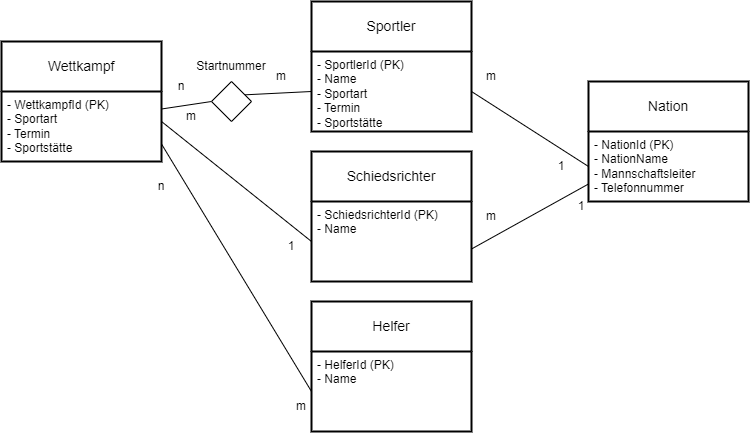

The diagram above was exported from draw.io. Its source (the exported page's mxGraphModel, read from the mxfile embedded in the PNG):
<mxGraphModel dx="422" dy="617" grid="1" gridSize="10" guides="1" tooltips="1" connect="1" arrows="1" fold="1" page="1" pageScale="1" pageWidth="827" pageHeight="1169" math="0" shadow="0">
  <root>
    <mxCell id="0" />
    <mxCell id="1" parent="0" />
    <mxCell id="5" value="Wettkampf" style="swimlane;childLayout=stackLayout;horizontal=1;startSize=50;horizontalStack=0;rounded=0;fontSize=14;fontStyle=0;strokeWidth=2;resizeParent=0;resizeLast=1;shadow=0;dashed=0;align=center;arcSize=4;whiteSpace=wrap;html=1;" parent="1" vertex="1">
      <mxGeometry x="80" y="240" width="160" height="120" as="geometry" />
    </mxCell>
    <mxCell id="6" value="- WettkampfId (PK)&lt;br&gt;- Sportart&lt;br&gt;- Termin&lt;br&gt;- Sportstätte" style="align=left;strokeColor=none;fillColor=none;spacingLeft=4;fontSize=12;verticalAlign=top;resizable=0;rotatable=0;part=1;html=1;" parent="5" vertex="1">
      <mxGeometry y="50" width="160" height="70" as="geometry" />
    </mxCell>
    <mxCell id="7" value="Sportler" style="swimlane;childLayout=stackLayout;horizontal=1;startSize=50;horizontalStack=0;rounded=0;fontSize=14;fontStyle=0;strokeWidth=2;resizeParent=0;resizeLast=1;shadow=0;dashed=0;align=center;arcSize=4;whiteSpace=wrap;html=1;" parent="1" vertex="1">
      <mxGeometry x="390" y="200" width="160" height="130" as="geometry" />
    </mxCell>
    <mxCell id="8" value="- SportlerId (PK)&lt;br&gt;- Name&lt;br&gt;- Sportart&lt;br&gt;- Termin&lt;br&gt;- Sportstätte" style="align=left;strokeColor=none;fillColor=none;spacingLeft=4;fontSize=12;verticalAlign=top;resizable=0;rotatable=0;part=1;html=1;" parent="7" vertex="1">
      <mxGeometry y="50" width="160" height="80" as="geometry" />
    </mxCell>
    <mxCell id="9" value="Nation" style="swimlane;childLayout=stackLayout;horizontal=1;startSize=50;horizontalStack=0;rounded=0;fontSize=14;fontStyle=0;strokeWidth=2;resizeParent=0;resizeLast=1;shadow=0;dashed=0;align=center;arcSize=4;whiteSpace=wrap;html=1;" parent="1" vertex="1">
      <mxGeometry x="667" y="280" width="160" height="120" as="geometry" />
    </mxCell>
    <mxCell id="10" value="- NationId (PK)&lt;br&gt;- NationName&lt;br&gt;- Mannschaftsleiter&lt;br&gt;- Telefonnummer" style="align=left;strokeColor=none;fillColor=none;spacingLeft=4;fontSize=12;verticalAlign=top;resizable=0;rotatable=0;part=1;html=1;" parent="9" vertex="1">
      <mxGeometry y="50" width="160" height="70" as="geometry" />
    </mxCell>
    <mxCell id="20" value="Schiedsrichter" style="swimlane;childLayout=stackLayout;horizontal=1;startSize=50;horizontalStack=0;rounded=0;fontSize=14;fontStyle=0;strokeWidth=2;resizeParent=0;resizeLast=1;shadow=0;dashed=0;align=center;arcSize=4;whiteSpace=wrap;html=1;" parent="1" vertex="1">
      <mxGeometry x="390" y="350" width="160" height="130" as="geometry" />
    </mxCell>
    <mxCell id="21" value="- SchiedsrichterId (PK)&lt;br&gt;- Name" style="align=left;strokeColor=none;fillColor=none;spacingLeft=4;fontSize=12;verticalAlign=top;resizable=0;rotatable=0;part=1;html=1;" parent="20" vertex="1">
      <mxGeometry y="50" width="160" height="80" as="geometry" />
    </mxCell>
    <mxCell id="22" value="Helfer" style="swimlane;childLayout=stackLayout;horizontal=1;startSize=50;horizontalStack=0;rounded=0;fontSize=14;fontStyle=0;strokeWidth=2;resizeParent=0;resizeLast=1;shadow=0;dashed=0;align=center;arcSize=4;whiteSpace=wrap;html=1;" parent="1" vertex="1">
      <mxGeometry x="390" y="500" width="160" height="130" as="geometry" />
    </mxCell>
    <mxCell id="23" value="- HelferId (PK)&lt;br&gt;- Name&lt;br style=&quot;border-color: var(--border-color);&quot;&gt;" style="align=left;strokeColor=none;fillColor=none;spacingLeft=4;fontSize=12;verticalAlign=top;resizable=0;rotatable=0;part=1;html=1;" parent="22" vertex="1">
      <mxGeometry y="50" width="160" height="80" as="geometry" />
    </mxCell>
    <mxCell id="26" value="" style="endArrow=none;html=1;rounded=0;exitX=1;exitY=0.75;exitDx=0;exitDy=0;entryX=0;entryY=0.5;entryDx=0;entryDy=0;" parent="1" source="6" target="23" edge="1">
      <mxGeometry width="50" height="50" relative="1" as="geometry">
        <mxPoint x="390" y="330" as="sourcePoint" />
        <mxPoint x="440" y="280" as="targetPoint" />
      </mxGeometry>
    </mxCell>
    <mxCell id="27" value="" style="endArrow=none;html=1;rounded=0;entryX=0;entryY=0.5;entryDx=0;entryDy=0;" parent="1" target="21" edge="1">
      <mxGeometry width="50" height="50" relative="1" as="geometry">
        <mxPoint x="240" y="320" as="sourcePoint" />
        <mxPoint x="440" y="280" as="targetPoint" />
      </mxGeometry>
    </mxCell>
    <mxCell id="28" value="" style="endArrow=none;html=1;rounded=0;exitX=1;exitY=0.25;exitDx=0;exitDy=0;entryX=0;entryY=0.5;entryDx=0;entryDy=0;" parent="1" source="45" target="8" edge="1">
      <mxGeometry width="50" height="50" relative="1" as="geometry">
        <mxPoint x="390" y="330" as="sourcePoint" />
        <mxPoint x="440" y="280" as="targetPoint" />
      </mxGeometry>
    </mxCell>
    <mxCell id="29" value="" style="endArrow=none;html=1;rounded=0;entryX=0;entryY=0.5;entryDx=0;entryDy=0;exitX=1;exitY=0.5;exitDx=0;exitDy=0;" parent="1" source="8" target="10" edge="1">
      <mxGeometry width="50" height="50" relative="1" as="geometry">
        <mxPoint x="390" y="330" as="sourcePoint" />
        <mxPoint x="440" y="280" as="targetPoint" />
      </mxGeometry>
    </mxCell>
    <mxCell id="30" value="n" style="text;html=1;strokeColor=none;fillColor=none;align=center;verticalAlign=middle;whiteSpace=wrap;rounded=0;" parent="1" vertex="1">
      <mxGeometry x="210" y="370" width="60" height="30" as="geometry" />
    </mxCell>
    <mxCell id="31" value="m" style="text;html=1;strokeColor=none;fillColor=none;align=center;verticalAlign=middle;whiteSpace=wrap;rounded=0;" parent="1" vertex="1">
      <mxGeometry x="240" y="300" width="60" height="30" as="geometry" />
    </mxCell>
    <mxCell id="33" value="1" style="text;html=1;strokeColor=none;fillColor=none;align=center;verticalAlign=middle;whiteSpace=wrap;rounded=0;" parent="1" vertex="1">
      <mxGeometry x="340" y="430" width="60" height="30" as="geometry" />
    </mxCell>
    <mxCell id="37" value="m" style="text;html=1;strokeColor=none;fillColor=none;align=center;verticalAlign=middle;whiteSpace=wrap;rounded=0;" parent="1" vertex="1">
      <mxGeometry x="350" y="590" width="60" height="30" as="geometry" />
    </mxCell>
    <mxCell id="38" value="" style="endArrow=none;html=1;rounded=0;exitX=1;exitY=0.75;exitDx=0;exitDy=0;entryX=0;entryY=0.75;entryDx=0;entryDy=0;" parent="1" source="20" target="10" edge="1">
      <mxGeometry width="50" height="50" relative="1" as="geometry">
        <mxPoint x="560" y="300" as="sourcePoint" />
        <mxPoint x="670" y="380" as="targetPoint" />
      </mxGeometry>
    </mxCell>
    <mxCell id="39" value="m" style="text;html=1;strokeColor=none;fillColor=none;align=center;verticalAlign=middle;whiteSpace=wrap;rounded=0;" parent="1" vertex="1">
      <mxGeometry x="540" y="400" width="60" height="30" as="geometry" />
    </mxCell>
    <mxCell id="40" value="1" style="text;html=1;strokeColor=none;fillColor=none;align=center;verticalAlign=middle;whiteSpace=wrap;rounded=0;" parent="1" vertex="1">
      <mxGeometry x="630" y="390" width="60" height="30" as="geometry" />
    </mxCell>
    <mxCell id="41" value="1" style="text;html=1;strokeColor=none;fillColor=none;align=center;verticalAlign=middle;whiteSpace=wrap;rounded=0;" parent="1" vertex="1">
      <mxGeometry x="610" y="350" width="60" height="30" as="geometry" />
    </mxCell>
    <mxCell id="42" value="m" style="text;html=1;strokeColor=none;fillColor=none;align=center;verticalAlign=middle;whiteSpace=wrap;rounded=0;" parent="1" vertex="1">
      <mxGeometry x="540" y="260" width="60" height="30" as="geometry" />
    </mxCell>
    <mxCell id="43" value="n" style="text;html=1;strokeColor=none;fillColor=none;align=center;verticalAlign=middle;whiteSpace=wrap;rounded=0;" parent="1" vertex="1">
      <mxGeometry x="230" y="270" width="60" height="30" as="geometry" />
    </mxCell>
    <mxCell id="44" value="m" style="text;html=1;strokeColor=none;fillColor=none;align=center;verticalAlign=middle;whiteSpace=wrap;rounded=0;" parent="1" vertex="1">
      <mxGeometry x="330" y="260" width="60" height="30" as="geometry" />
    </mxCell>
    <mxCell id="46" value="" style="endArrow=none;html=1;rounded=0;exitX=1;exitY=0.25;exitDx=0;exitDy=0;entryX=0;entryY=0.5;entryDx=0;entryDy=0;" parent="1" source="6" target="45" edge="1">
      <mxGeometry width="50" height="50" relative="1" as="geometry">
        <mxPoint x="240" y="308" as="sourcePoint" />
        <mxPoint x="390" y="290" as="targetPoint" />
      </mxGeometry>
    </mxCell>
    <mxCell id="45" value="" style="rhombus;whiteSpace=wrap;html=1;" parent="1" vertex="1">
      <mxGeometry x="290" y="280" width="40" height="40" as="geometry" />
    </mxCell>
    <mxCell id="47" value="Startnummer" style="text;html=1;strokeColor=none;fillColor=none;align=center;verticalAlign=middle;whiteSpace=wrap;rounded=0;" parent="1" vertex="1">
      <mxGeometry x="280" y="250" width="60" height="30" as="geometry" />
    </mxCell>
  </root>
</mxGraphModel>